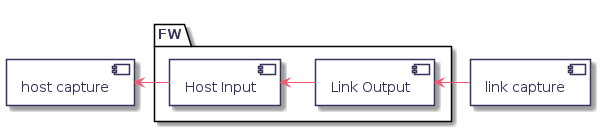

The diagram above was rendered by PlantUML. Its source (embedded in the PNG):
@startuml
hidefootbox
skinparam componentStyle uml2

skinparam defaultFontColor	#33335b

skinparam rectangle {
	color		#d6d6de
	backgroundColor	#ffffff
}

skinparam component {
	backgroundColor	#ffffff
	borderColor	#33335b
	arrowColor	#f05772
}

skinparam interface {
	backgroundColor	#ffffff
	borderColor	#f05772
}

skinparam class {
	backgroundColor	#ffffff
	borderColor	#33335b
	arrowColor	#f05772
}
skinparam stereotypeCBackgroundColor	#6fccdd

skinparam sequence {
	arrowColor		#4a4a86
	lifeLineBorderColor	#f05772
	groupBorderColor	#a1a1ca
	boxBorderColor		#a1a1ca
	dividerBorderColor	#d6d6de
	dividerBorderThickness	1
}
skinparam participant {
	borderColor		#33335b
	backgroundColor		#ffffff
}
skinparam actor {
	borderColor		#33335b
	backgroundColor		#ffffff
}

skinparam state {
	borderColor		#33335b
	backgroundColor		#ffffff
}

skinparam node {
	backgroundColor		#ffffff
}

skinparam note {
	backgroundColor 	#f6ed80
	borderColor		#d6d6de
}

skinparam activity {
	borderColor		#33335b
	backgroundColor		#ffffff
}

skinparam activityDiamond {
	borderColor		#33335b
	backgroundColor		#ffffff
}

skinparam arrowColor	#f05772
skinparam maxMessageSize 400
skinparam BoxPadding 4

component "host capture" as hc

package FW {
	component "Host Input" as hi
	component "Link Output" as lo
}

component "link capture" as lc
hc <- hi
hi <- lo
lo <- lc

@enduml